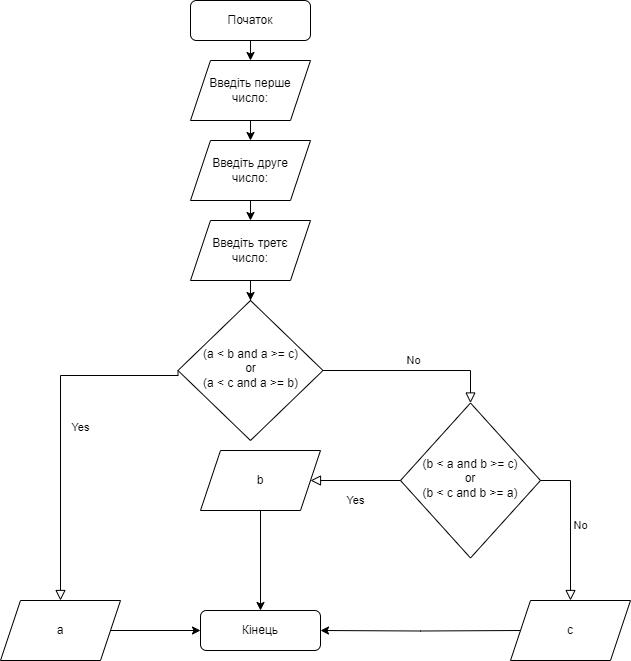

The diagram above was exported from draw.io. Its source (the exported page's mxGraphModel, read from the mxfile embedded in the PNG):
<mxGraphModel dx="1645" dy="486" grid="1" gridSize="10" guides="1" tooltips="1" connect="1" arrows="1" fold="1" page="1" pageScale="1" pageWidth="827" pageHeight="1169" math="0" shadow="0">
  <root>
    <mxCell id="0" />
    <mxCell id="1" parent="0" />
    <mxCell id="2" value="Yes" style="rounded=0;html=1;jettySize=auto;orthogonalLoop=1;fontSize=11;endArrow=block;endFill=0;endSize=8;strokeWidth=1;shadow=0;labelBackgroundColor=none;edgeStyle=orthogonalEdgeStyle;exitX=0;exitY=0.5;exitDx=0;exitDy=0;entryX=0.5;entryY=0;entryDx=0;entryDy=0;" edge="1" source="4" target="6" parent="1">
      <mxGeometry y="20" relative="1" as="geometry">
        <mxPoint as="offset" />
        <mxPoint x="50" y="330" as="targetPoint" />
        <Array as="points">
          <mxPoint x="50" y="375" />
        </Array>
      </mxGeometry>
    </mxCell>
    <mxCell id="3" value="No" style="edgeStyle=orthogonalEdgeStyle;rounded=0;html=1;jettySize=auto;orthogonalLoop=1;fontSize=11;endArrow=block;endFill=0;endSize=8;strokeWidth=1;shadow=0;labelBackgroundColor=none;entryX=0.5;entryY=0;entryDx=0;entryDy=0;" edge="1" source="4" target="8" parent="1">
      <mxGeometry y="10" relative="1" as="geometry">
        <mxPoint as="offset" />
        <mxPoint x="370" y="300" as="targetPoint" />
      </mxGeometry>
    </mxCell>
    <mxCell id="4" value="(a &amp;lt; b and a &amp;gt;= c)&lt;br style=&quot;border-color: var(--border-color); font-size: 12px;&quot;&gt;or&lt;br style=&quot;border-color: var(--border-color); font-size: 12px;&quot;&gt;(a &amp;lt; c and a &amp;gt;= b)" style="rhombus;whiteSpace=wrap;html=1;shadow=0;fontFamily=Helvetica;fontSize=12;align=center;strokeWidth=1;spacing=6;spacingTop=-4;" vertex="1" parent="1">
      <mxGeometry x="167.5" y="300" width="145" height="140" as="geometry" />
    </mxCell>
    <mxCell id="5" style="edgeStyle=orthogonalEdgeStyle;rounded=0;orthogonalLoop=1;jettySize=auto;html=1;exitX=1;exitY=0.5;exitDx=0;exitDy=0;entryX=0;entryY=0.5;entryDx=0;entryDy=0;" edge="1" source="6" target="7" parent="1">
      <mxGeometry relative="1" as="geometry" />
    </mxCell>
    <mxCell id="6" value="a" style="shape=parallelogram;perimeter=parallelogramPerimeter;whiteSpace=wrap;html=1;fixedSize=1;spacing=12;" vertex="1" parent="1">
      <mxGeometry x="-10" y="600" width="120" height="60" as="geometry" />
    </mxCell>
    <mxCell id="7" value="Кінець" style="rounded=1;whiteSpace=wrap;html=1;fontSize=12;glass=0;strokeWidth=1;shadow=0;" vertex="1" parent="1">
      <mxGeometry x="190" y="610" width="120" height="40" as="geometry" />
    </mxCell>
    <mxCell id="8" value="(b &amp;lt; a and b &amp;gt;= c)&lt;br style=&quot;border-color: var(--border-color); font-size: 12px;&quot;&gt;or&lt;br style=&quot;border-color: var(--border-color); font-size: 12px;&quot;&gt;(b &amp;lt; c and b &amp;gt;= a)" style="rhombus;whiteSpace=wrap;html=1;shadow=0;fontFamily=Helvetica;fontSize=12;align=center;strokeWidth=1;spacing=6;spacingTop=-4;" vertex="1" parent="1">
      <mxGeometry x="390" y="402.5" width="140" height="155" as="geometry" />
    </mxCell>
    <mxCell id="9" value="Yes" style="rounded=0;html=1;jettySize=auto;orthogonalLoop=1;fontSize=11;endArrow=block;endFill=0;endSize=8;strokeWidth=1;shadow=0;labelBackgroundColor=none;edgeStyle=orthogonalEdgeStyle;exitX=0;exitY=0.5;exitDx=0;exitDy=0;entryX=1;entryY=0.5;entryDx=0;entryDy=0;" edge="1" source="8" target="11" parent="1">
      <mxGeometry y="20" relative="1" as="geometry">
        <mxPoint as="offset" />
        <mxPoint x="340" y="480" as="targetPoint" />
        <mxPoint x="250" y="440" as="sourcePoint" />
        <Array as="points" />
      </mxGeometry>
    </mxCell>
    <mxCell id="10" value="" style="edgeStyle=orthogonalEdgeStyle;rounded=0;orthogonalLoop=1;jettySize=auto;html=1;" edge="1" source="11" target="7" parent="1">
      <mxGeometry relative="1" as="geometry" />
    </mxCell>
    <mxCell id="11" value="b" style="shape=parallelogram;perimeter=parallelogramPerimeter;whiteSpace=wrap;html=1;fixedSize=1;spacing=12;" vertex="1" parent="1">
      <mxGeometry x="190" y="450" width="120" height="60" as="geometry" />
    </mxCell>
    <mxCell id="12" value="No" style="edgeStyle=orthogonalEdgeStyle;rounded=0;html=1;jettySize=auto;orthogonalLoop=1;fontSize=11;endArrow=block;endFill=0;endSize=8;strokeWidth=1;shadow=0;labelBackgroundColor=none;entryX=0.5;entryY=0;entryDx=0;entryDy=0;exitX=1;exitY=0.5;exitDx=0;exitDy=0;" edge="1" source="8" target="14" parent="1">
      <mxGeometry y="10" relative="1" as="geometry">
        <mxPoint as="offset" />
        <mxPoint x="530" y="450" as="sourcePoint" />
        <mxPoint x="620" y="600" as="targetPoint" />
      </mxGeometry>
    </mxCell>
    <mxCell id="13" style="edgeStyle=orthogonalEdgeStyle;rounded=0;orthogonalLoop=1;jettySize=auto;html=1;exitX=0;exitY=0.5;exitDx=0;exitDy=0;entryX=1;entryY=0.5;entryDx=0;entryDy=0;" edge="1" target="7" parent="1">
      <mxGeometry relative="1" as="geometry">
        <mxPoint x="510" y="630" as="sourcePoint" />
        <mxPoint x="200" y="640" as="targetPoint" />
      </mxGeometry>
    </mxCell>
    <mxCell id="14" value="c" style="shape=parallelogram;perimeter=parallelogramPerimeter;whiteSpace=wrap;html=1;fixedSize=1;spacing=12;" vertex="1" parent="1">
      <mxGeometry x="500" y="600" width="120" height="60" as="geometry" />
    </mxCell>
    <mxCell id="15" style="edgeStyle=orthogonalEdgeStyle;rounded=0;orthogonalLoop=1;jettySize=auto;html=1;exitX=0.5;exitY=1;exitDx=0;exitDy=0;entryX=0.5;entryY=0;entryDx=0;entryDy=0;" edge="1" source="16" target="18" parent="1">
      <mxGeometry relative="1" as="geometry" />
    </mxCell>
    <mxCell id="16" value="Початок" style="rounded=1;whiteSpace=wrap;html=1;fontSize=12;glass=0;strokeWidth=1;shadow=0;" vertex="1" parent="1">
      <mxGeometry x="180" width="120" height="40" as="geometry" />
    </mxCell>
    <mxCell id="17" style="edgeStyle=orthogonalEdgeStyle;rounded=0;orthogonalLoop=1;jettySize=auto;html=1;exitX=0.5;exitY=1;exitDx=0;exitDy=0;entryX=0.5;entryY=0;entryDx=0;entryDy=0;" edge="1" source="18" target="20" parent="1">
      <mxGeometry relative="1" as="geometry" />
    </mxCell>
    <mxCell id="18" value="Введіть перше число:" style="shape=parallelogram;perimeter=parallelogramPerimeter;whiteSpace=wrap;html=1;fixedSize=1;spacing=8;" vertex="1" parent="1">
      <mxGeometry x="180" y="60" width="120" height="60" as="geometry" />
    </mxCell>
    <mxCell id="19" style="edgeStyle=orthogonalEdgeStyle;rounded=0;orthogonalLoop=1;jettySize=auto;html=1;exitX=0.5;exitY=1;exitDx=0;exitDy=0;entryX=0.5;entryY=0;entryDx=0;entryDy=0;" edge="1" source="20" target="22" parent="1">
      <mxGeometry relative="1" as="geometry" />
    </mxCell>
    <mxCell id="20" value="Введіть друге число:" style="shape=parallelogram;perimeter=parallelogramPerimeter;html=1;fixedSize=1;whiteSpace=wrap;spacing=8;" vertex="1" parent="1">
      <mxGeometry x="180" y="140" width="120" height="60" as="geometry" />
    </mxCell>
    <mxCell id="21" value="" style="edgeStyle=orthogonalEdgeStyle;rounded=0;orthogonalLoop=1;jettySize=auto;html=1;" edge="1" source="22" target="4" parent="1">
      <mxGeometry relative="1" as="geometry" />
    </mxCell>
    <mxCell id="22" value="Введіть третє число:" style="shape=parallelogram;perimeter=parallelogramPerimeter;whiteSpace=wrap;html=1;fixedSize=1;spacing=8;" vertex="1" parent="1">
      <mxGeometry x="180" y="220" width="120" height="60" as="geometry" />
    </mxCell>
  </root>
</mxGraphModel>